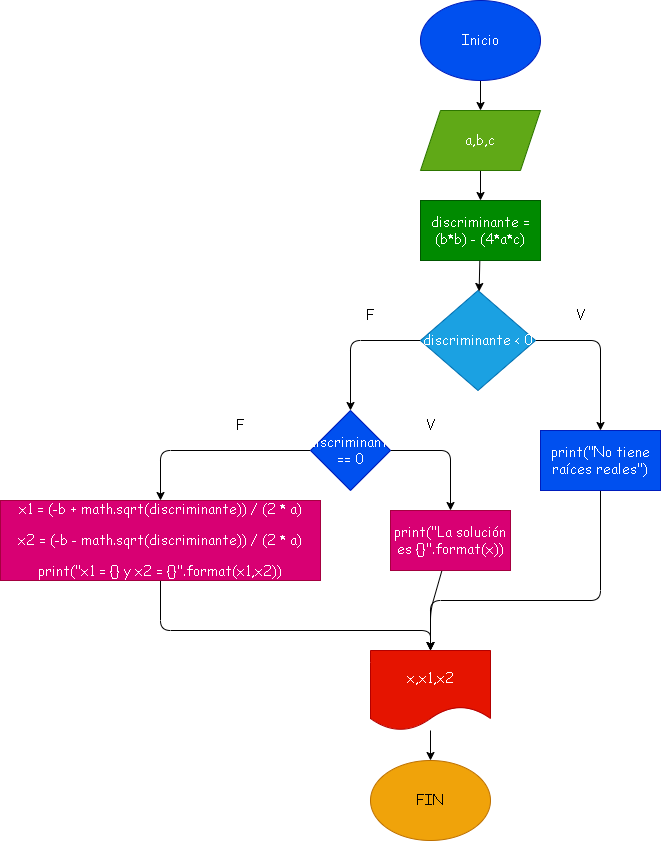

The diagram above was exported from draw.io. Its source (the exported page's mxGraphModel, read from the mxfile embedded in the PNG):
<mxGraphModel dx="1299" dy="357" grid="1" gridSize="10" guides="1" tooltips="1" connect="1" arrows="1" fold="1" page="1" pageScale="1" pageWidth="827" pageHeight="1169" math="0" shadow="0">
  <root>
    <mxCell id="0" />
    <mxCell id="1" parent="0" />
    <mxCell id="4" value="" style="edgeStyle=none;html=1;fontFamily=Comic Sans MS;fontSize=14;" edge="1" parent="1" source="2" target="3">
      <mxGeometry relative="1" as="geometry" />
    </mxCell>
    <mxCell id="2" value="Inicio" style="ellipse;whiteSpace=wrap;html=1;fillColor=#0050ef;fontColor=#ffffff;strokeColor=#001DBC;fontFamily=Comic Sans MS;fontSize=14;" vertex="1" parent="1">
      <mxGeometry x="200" y="80" width="120" height="80" as="geometry" />
    </mxCell>
    <mxCell id="12" value="" style="edgeStyle=none;html=1;fontFamily=Comic Sans MS;fontSize=14;" edge="1" parent="1" source="3" target="11">
      <mxGeometry relative="1" as="geometry" />
    </mxCell>
    <mxCell id="3" value="a,b,c" style="shape=parallelogram;perimeter=parallelogramPerimeter;whiteSpace=wrap;html=1;fixedSize=1;fontFamily=Comic Sans MS;fontSize=14;fillColor=#60a917;fontColor=#ffffff;strokeColor=#2D7600;" vertex="1" parent="1">
      <mxGeometry x="200" y="190" width="120" height="60" as="geometry" />
    </mxCell>
    <mxCell id="16" style="edgeStyle=none;html=1;entryX=0.5;entryY=0;entryDx=0;entryDy=0;fontFamily=Comic Sans MS;fontSize=14;" edge="1" parent="1" source="5" target="14">
      <mxGeometry relative="1" as="geometry">
        <Array as="points">
          <mxPoint x="130" y="420" />
        </Array>
      </mxGeometry>
    </mxCell>
    <mxCell id="17" style="edgeStyle=none;html=1;entryX=0.5;entryY=0;entryDx=0;entryDy=0;fontFamily=Comic Sans MS;fontSize=14;" edge="1" parent="1" source="5" target="15">
      <mxGeometry relative="1" as="geometry">
        <Array as="points">
          <mxPoint x="380" y="420" />
        </Array>
      </mxGeometry>
    </mxCell>
    <mxCell id="5" value="discriminante &amp;lt; 0" style="rhombus;whiteSpace=wrap;html=1;fontFamily=Comic Sans MS;fontSize=14;fillColor=#1ba1e2;fontColor=#ffffff;strokeColor=#006EAF;" vertex="1" parent="1">
      <mxGeometry x="200" y="370" width="115" height="100" as="geometry" />
    </mxCell>
    <mxCell id="13" value="" style="edgeStyle=none;html=1;fontFamily=Comic Sans MS;fontSize=14;" edge="1" parent="1" source="11" target="5">
      <mxGeometry relative="1" as="geometry" />
    </mxCell>
    <mxCell id="11" value="&lt;span&gt;discriminante = (b*b) - (4*a*c)&lt;/span&gt;" style="rounded=0;whiteSpace=wrap;html=1;fontFamily=Comic Sans MS;fontSize=14;fillColor=#008a00;fontColor=#ffffff;strokeColor=#005700;" vertex="1" parent="1">
      <mxGeometry x="200" y="280" width="120" height="60" as="geometry" />
    </mxCell>
    <mxCell id="20" style="edgeStyle=none;html=1;entryX=0.5;entryY=0;entryDx=0;entryDy=0;fontFamily=Comic Sans MS;fontSize=14;" edge="1" parent="1" source="14" target="19">
      <mxGeometry relative="1" as="geometry">
        <Array as="points">
          <mxPoint x="-60" y="530" />
        </Array>
      </mxGeometry>
    </mxCell>
    <mxCell id="21" style="edgeStyle=none;html=1;entryX=0.5;entryY=0;entryDx=0;entryDy=0;fontFamily=Comic Sans MS;fontSize=14;" edge="1" parent="1" source="14" target="18">
      <mxGeometry relative="1" as="geometry">
        <Array as="points">
          <mxPoint x="230" y="530" />
        </Array>
      </mxGeometry>
    </mxCell>
    <mxCell id="14" value="&lt;span class=&quot;selectable-text copyable-text&quot;&gt;&amp;nbsp;discriminante == 0&lt;/span&gt;" style="rhombus;whiteSpace=wrap;html=1;fontFamily=Comic Sans MS;fontSize=14;fillColor=#0050ef;fontColor=#ffffff;strokeColor=#001DBC;" vertex="1" parent="1">
      <mxGeometry x="90" y="490" width="80" height="80" as="geometry" />
    </mxCell>
    <mxCell id="23" style="edgeStyle=none;html=1;entryX=0.5;entryY=0;entryDx=0;entryDy=0;fontFamily=Comic Sans MS;fontSize=14;" edge="1" parent="1" source="15" target="22">
      <mxGeometry relative="1" as="geometry">
        <Array as="points">
          <mxPoint x="380" y="680" />
          <mxPoint x="210" y="680" />
        </Array>
      </mxGeometry>
    </mxCell>
    <mxCell id="15" value="&lt;span class=&quot;selectable-text copyable-text&quot;&gt;print(&quot;No tiene raíces reales&quot;)&lt;/span&gt;" style="rounded=0;whiteSpace=wrap;html=1;fontFamily=Comic Sans MS;fontSize=14;fillColor=#0050ef;fontColor=#ffffff;strokeColor=#001DBC;" vertex="1" parent="1">
      <mxGeometry x="320" y="510" width="120" height="60" as="geometry" />
    </mxCell>
    <mxCell id="24" style="edgeStyle=none;html=1;entryX=0.5;entryY=0;entryDx=0;entryDy=0;fontFamily=Comic Sans MS;fontSize=14;" edge="1" parent="1" source="18" target="22">
      <mxGeometry relative="1" as="geometry">
        <Array as="points">
          <mxPoint x="210" y="690" />
        </Array>
      </mxGeometry>
    </mxCell>
    <mxCell id="18" value="&lt;span class=&quot;selectable-text copyable-text&quot;&gt;print(&quot;La solución es {}&quot;.format(x))&lt;/span&gt;" style="rounded=0;whiteSpace=wrap;html=1;fontFamily=Comic Sans MS;fontSize=14;fillColor=#d80073;fontColor=#ffffff;strokeColor=#A50040;" vertex="1" parent="1">
      <mxGeometry x="170" y="590" width="120" height="60" as="geometry" />
    </mxCell>
    <mxCell id="25" style="edgeStyle=none;html=1;entryX=0.5;entryY=0;entryDx=0;entryDy=0;fontFamily=Comic Sans MS;fontSize=14;" edge="1" parent="1" source="19" target="22">
      <mxGeometry relative="1" as="geometry">
        <Array as="points">
          <mxPoint x="-60" y="710" />
          <mxPoint x="210" y="710" />
        </Array>
      </mxGeometry>
    </mxCell>
    <mxCell id="19" value="&lt;p class=&quot;selectable-text copyable-text&quot;&gt;&lt;span class=&quot;selectable-text copyable-text&quot;&gt;x1 = (-b + math.sqrt(discriminante)) / (2 * a)&lt;/span&gt;&lt;/p&gt;&lt;p class=&quot;selectable-text copyable-text&quot;&gt;&lt;span class=&quot;selectable-text copyable-text&quot;&gt;        x2 = (-b - math.sqrt(discriminante)) / (2 * a)&lt;/span&gt;&lt;/p&gt;&lt;p class=&quot;selectable-text copyable-text&quot;&gt;&lt;span class=&quot;selectable-text copyable-text&quot;&gt;        print(&quot;x1 = {} y x2 = {}&quot;.format(x1,x2))&lt;/span&gt;&lt;/p&gt;" style="rounded=0;whiteSpace=wrap;html=1;fontFamily=Comic Sans MS;fontSize=14;fillColor=#d80073;fontColor=#ffffff;strokeColor=#A50040;" vertex="1" parent="1">
      <mxGeometry x="-220" y="580" width="320" height="80" as="geometry" />
    </mxCell>
    <mxCell id="27" value="" style="edgeStyle=none;html=1;fontFamily=Comic Sans MS;fontSize=14;" edge="1" parent="1" source="22" target="26">
      <mxGeometry relative="1" as="geometry" />
    </mxCell>
    <mxCell id="22" value="x,x1,x2" style="shape=document;whiteSpace=wrap;html=1;boundedLbl=1;fontFamily=Comic Sans MS;fontSize=14;fillColor=#e51400;fontColor=#ffffff;strokeColor=#B20000;" vertex="1" parent="1">
      <mxGeometry x="150" y="730" width="120" height="80" as="geometry" />
    </mxCell>
    <mxCell id="26" value="FIN" style="ellipse;whiteSpace=wrap;html=1;fontFamily=Comic Sans MS;fontSize=14;fillColor=#f0a30a;fontColor=#000000;strokeColor=#BD7000;" vertex="1" parent="1">
      <mxGeometry x="150" y="840" width="120" height="80" as="geometry" />
    </mxCell>
    <mxCell id="28" value="F" style="text;html=1;strokeColor=none;fillColor=none;align=center;verticalAlign=middle;whiteSpace=wrap;rounded=0;fontFamily=Comic Sans MS;fontSize=14;" vertex="1" parent="1">
      <mxGeometry x="120" y="380" width="60" height="30" as="geometry" />
    </mxCell>
    <mxCell id="29" value="V" style="text;html=1;strokeColor=none;fillColor=none;align=center;verticalAlign=middle;whiteSpace=wrap;rounded=0;fontFamily=Comic Sans MS;fontSize=14;" vertex="1" parent="1">
      <mxGeometry x="330" y="380" width="60" height="30" as="geometry" />
    </mxCell>
    <mxCell id="30" value="F" style="text;html=1;strokeColor=none;fillColor=none;align=center;verticalAlign=middle;whiteSpace=wrap;rounded=0;fontFamily=Comic Sans MS;fontSize=14;" vertex="1" parent="1">
      <mxGeometry x="-10" y="490" width="60" height="30" as="geometry" />
    </mxCell>
    <mxCell id="31" value="V" style="text;html=1;strokeColor=none;fillColor=none;align=center;verticalAlign=middle;whiteSpace=wrap;rounded=0;fontFamily=Comic Sans MS;fontSize=14;" vertex="1" parent="1">
      <mxGeometry x="180" y="490" width="60" height="30" as="geometry" />
    </mxCell>
  </root>
</mxGraphModel>